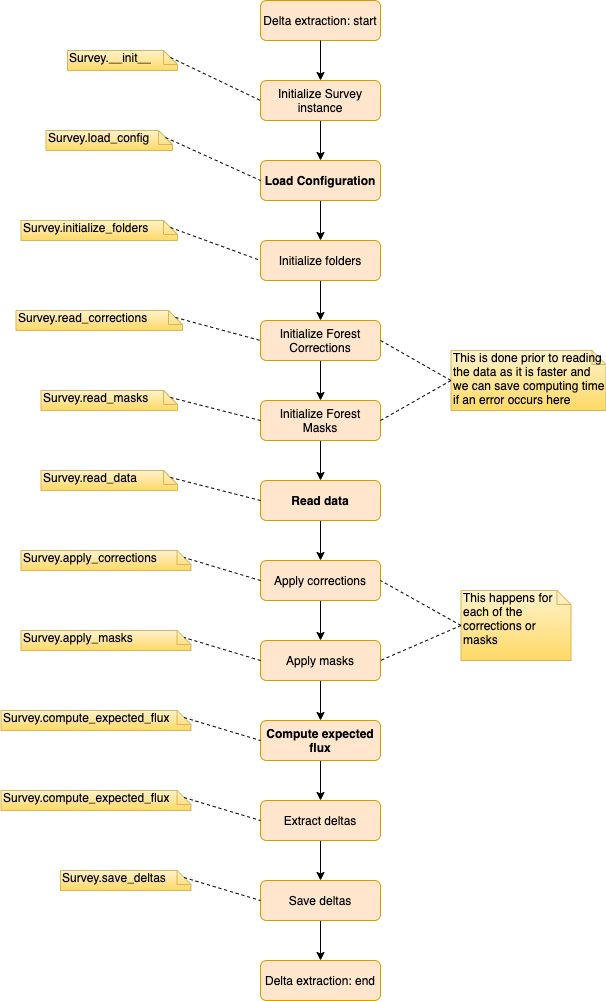

The diagram above was exported from draw.io. Its source (the exported page's mxGraphModel, read from the mxfile embedded in the PNG):
<mxGraphModel dx="946" dy="1703" grid="1" gridSize="10" guides="1" tooltips="1" connect="1" arrows="1" fold="1" page="1" pageScale="1" pageWidth="827" pageHeight="1169" math="0" shadow="0">
  <root>
    <mxCell id="0" />
    <mxCell id="1" parent="0" />
    <mxCell id="AxqUhGCLpFpf_0voWOT6-403" value="Delta extraction: start" style="rounded=1;whiteSpace=wrap;html=1;fillColor=#ffe6cc;strokeColor=#d79b00;" parent="1" vertex="1">
      <mxGeometry x="320" y="-1160" width="120" height="40" as="geometry" />
    </mxCell>
    <mxCell id="AxqUhGCLpFpf_0voWOT6-404" style="edgeStyle=orthogonalEdgeStyle;rounded=0;orthogonalLoop=1;jettySize=auto;html=1;exitX=0.5;exitY=1;exitDx=0;exitDy=0;" parent="1" source="AxqUhGCLpFpf_0voWOT6-403" target="AxqUhGCLpFpf_0voWOT6-403" edge="1">
      <mxGeometry relative="1" as="geometry" />
    </mxCell>
    <mxCell id="AxqUhGCLpFpf_0voWOT6-405" value="" style="endArrow=classic;html=1;exitX=0.5;exitY=1;exitDx=0;exitDy=0;" parent="1" source="AxqUhGCLpFpf_0voWOT6-403" edge="1">
      <mxGeometry width="50" height="50" relative="1" as="geometry">
        <mxPoint x="430" y="-800" as="sourcePoint" />
        <mxPoint x="380" y="-1080" as="targetPoint" />
      </mxGeometry>
    </mxCell>
    <mxCell id="AxqUhGCLpFpf_0voWOT6-412" style="edgeStyle=orthogonalEdgeStyle;rounded=0;orthogonalLoop=1;jettySize=auto;html=1;exitX=0.5;exitY=1;exitDx=0;exitDy=0;" parent="1" source="AxqUhGCLpFpf_0voWOT6-406" target="AxqUhGCLpFpf_0voWOT6-409" edge="1">
      <mxGeometry relative="1" as="geometry" />
    </mxCell>
    <mxCell id="AxqUhGCLpFpf_0voWOT6-406" value="Initialize Survey instance" style="rounded=1;whiteSpace=wrap;html=1;fillColor=#ffe6cc;strokeColor=#d79b00;" parent="1" vertex="1">
      <mxGeometry x="320" y="-1080" width="120" height="40" as="geometry" />
    </mxCell>
    <mxCell id="AxqUhGCLpFpf_0voWOT6-407" value="Survey.__init__" style="shape=note;whiteSpace=wrap;html=1;size=14;verticalAlign=top;align=left;spacingTop=-6;rounded=0;shadow=0;glass=0;comic=0;strokeColor=#d6b656;fillColor=#fff2cc;gradientColor=#ffd966;" parent="1" vertex="1">
      <mxGeometry x="127" y="-1110" width="110" height="20" as="geometry" />
    </mxCell>
    <mxCell id="AxqUhGCLpFpf_0voWOT6-408" value="" style="endArrow=none;dashed=1;endFill=0;endSize=12;html=1;exitX=0;exitY=0;exitDx=103;exitDy=7;entryX=0;entryY=0.5;entryDx=0;entryDy=0;exitPerimeter=0;" parent="1" source="AxqUhGCLpFpf_0voWOT6-407" target="AxqUhGCLpFpf_0voWOT6-406" edge="1">
      <mxGeometry width="160" relative="1" as="geometry">
        <mxPoint x="226.5" y="-1000" as="sourcePoint" />
        <mxPoint x="320" y="-992" as="targetPoint" />
      </mxGeometry>
    </mxCell>
    <mxCell id="Byf6y4vNLY3cxfDWlH5Z-2" style="edgeStyle=orthogonalEdgeStyle;rounded=0;orthogonalLoop=1;jettySize=auto;html=1;exitX=0.5;exitY=1;exitDx=0;exitDy=0;entryX=0.5;entryY=0;entryDx=0;entryDy=0;" parent="1" source="AxqUhGCLpFpf_0voWOT6-409" target="AxqUhGCLpFpf_0voWOT6-424" edge="1">
      <mxGeometry relative="1" as="geometry" />
    </mxCell>
    <mxCell id="AxqUhGCLpFpf_0voWOT6-409" value="&lt;b&gt;Load Configuration&lt;/b&gt;" style="rounded=1;whiteSpace=wrap;html=1;fillColor=#ffe6cc;strokeColor=#d79b00;" parent="1" vertex="1">
      <mxGeometry x="320" y="-1000" width="120" height="40" as="geometry" />
    </mxCell>
    <mxCell id="AxqUhGCLpFpf_0voWOT6-410" value="Survey.load_config" style="shape=note;whiteSpace=wrap;html=1;size=14;verticalAlign=top;align=left;spacingTop=-6;rounded=0;shadow=0;glass=0;comic=0;strokeColor=#d6b656;fillColor=#fff2cc;gradientColor=#ffd966;" parent="1" vertex="1">
      <mxGeometry x="105.5" y="-1030" width="126.5" height="20" as="geometry" />
    </mxCell>
    <mxCell id="AxqUhGCLpFpf_0voWOT6-411" value="" style="endArrow=none;dashed=1;endFill=0;endSize=12;html=1;exitX=0;exitY=0;exitDx=119.50000000000001;exitDy=7;entryX=0;entryY=0.5;entryDx=0;entryDy=0;exitPerimeter=0;" parent="1" source="AxqUhGCLpFpf_0voWOT6-410" target="AxqUhGCLpFpf_0voWOT6-409" edge="1">
      <mxGeometry width="160" relative="1" as="geometry">
        <mxPoint x="226.5" y="-920" as="sourcePoint" />
        <mxPoint x="320" y="-912" as="targetPoint" />
      </mxGeometry>
    </mxCell>
    <mxCell id="AxqUhGCLpFpf_0voWOT6-413" style="edgeStyle=orthogonalEdgeStyle;rounded=0;orthogonalLoop=1;jettySize=auto;html=1;exitX=0.5;exitY=1;exitDx=0;exitDy=0;" parent="1" source="AxqUhGCLpFpf_0voWOT6-414" target="AxqUhGCLpFpf_0voWOT6-415" edge="1">
      <mxGeometry relative="1" as="geometry" />
    </mxCell>
    <mxCell id="AxqUhGCLpFpf_0voWOT6-414" value="Initialize Forest Corrections" style="rounded=1;whiteSpace=wrap;html=1;fillColor=#ffe6cc;strokeColor=#d79b00;" parent="1" vertex="1">
      <mxGeometry x="320" y="-840" width="120" height="40" as="geometry" />
    </mxCell>
    <mxCell id="Byf6y4vNLY3cxfDWlH5Z-3" style="edgeStyle=orthogonalEdgeStyle;rounded=0;orthogonalLoop=1;jettySize=auto;html=1;exitX=0.5;exitY=1;exitDx=0;exitDy=0;entryX=0.5;entryY=0;entryDx=0;entryDy=0;" parent="1" source="AxqUhGCLpFpf_0voWOT6-415" target="AxqUhGCLpFpf_0voWOT6-437" edge="1">
      <mxGeometry relative="1" as="geometry" />
    </mxCell>
    <mxCell id="AxqUhGCLpFpf_0voWOT6-415" value="Initialize Forest Masks" style="rounded=1;whiteSpace=wrap;html=1;fillColor=#ffe6cc;strokeColor=#d79b00;" parent="1" vertex="1">
      <mxGeometry x="320" y="-760" width="120" height="40" as="geometry" />
    </mxCell>
    <mxCell id="AxqUhGCLpFpf_0voWOT6-416" value="This is done prior to reading the data as it is faster and we can save computing time if an error occurs here" style="shape=note;whiteSpace=wrap;html=1;size=14;verticalAlign=top;align=left;spacingTop=-6;rounded=0;shadow=0;glass=0;comic=0;strokeColor=#d6b656;fillColor=#fff2cc;gradientColor=#ffd966;" parent="1" vertex="1">
      <mxGeometry x="510.5" y="-810" width="155" height="60" as="geometry" />
    </mxCell>
    <mxCell id="AxqUhGCLpFpf_0voWOT6-417" value="" style="endArrow=none;dashed=1;endFill=0;endSize=12;html=1;exitX=1;exitY=0.5;exitDx=0;exitDy=0;entryX=0;entryY=0.5;entryDx=0;entryDy=0;entryPerimeter=0;" parent="1" source="AxqUhGCLpFpf_0voWOT6-415" target="AxqUhGCLpFpf_0voWOT6-416" edge="1">
      <mxGeometry width="160" relative="1" as="geometry">
        <mxPoint x="260.5" y="-430" as="sourcePoint" />
        <mxPoint x="420.5" y="-430" as="targetPoint" />
      </mxGeometry>
    </mxCell>
    <mxCell id="AxqUhGCLpFpf_0voWOT6-418" value="" style="endArrow=none;dashed=1;endFill=0;endSize=12;html=1;exitX=1;exitY=0.5;exitDx=0;exitDy=0;entryX=0;entryY=0.5;entryDx=0;entryDy=0;entryPerimeter=0;" parent="1" source="AxqUhGCLpFpf_0voWOT6-414" target="AxqUhGCLpFpf_0voWOT6-416" edge="1">
      <mxGeometry width="160" relative="1" as="geometry">
        <mxPoint x="450.5" y="-590" as="sourcePoint" />
        <mxPoint x="530.5" y="-550" as="targetPoint" />
      </mxGeometry>
    </mxCell>
    <mxCell id="AxqUhGCLpFpf_0voWOT6-419" value="Survey.read_corrections" style="shape=note;whiteSpace=wrap;html=1;size=14;verticalAlign=top;align=left;spacingTop=-6;rounded=0;shadow=0;glass=0;comic=0;strokeColor=#d6b656;fillColor=#fff2cc;gradientColor=#ffd966;" parent="1" vertex="1">
      <mxGeometry x="75.5" y="-850" width="166.5" height="20" as="geometry" />
    </mxCell>
    <mxCell id="AxqUhGCLpFpf_0voWOT6-420" value="Survey.read_masks" style="shape=note;whiteSpace=wrap;html=1;size=14;verticalAlign=top;align=left;spacingTop=-6;rounded=0;shadow=0;glass=0;comic=0;strokeColor=#d6b656;fillColor=#fff2cc;gradientColor=#ffd966;" parent="1" vertex="1">
      <mxGeometry x="100.5" y="-770" width="136.5" height="20" as="geometry" />
    </mxCell>
    <mxCell id="AxqUhGCLpFpf_0voWOT6-421" value="" style="endArrow=none;dashed=1;endFill=0;endSize=12;html=1;exitX=0;exitY=0;exitDx=159.5;exitDy=7;entryX=0;entryY=0.5;entryDx=0;entryDy=0;exitPerimeter=0;" parent="1" source="AxqUhGCLpFpf_0voWOT6-419" target="AxqUhGCLpFpf_0voWOT6-414" edge="1">
      <mxGeometry width="160" relative="1" as="geometry">
        <mxPoint x="450.5" y="-510" as="sourcePoint" />
        <mxPoint x="530.5" y="-470" as="targetPoint" />
      </mxGeometry>
    </mxCell>
    <mxCell id="AxqUhGCLpFpf_0voWOT6-422" value="" style="endArrow=none;dashed=1;endFill=0;endSize=12;html=1;exitX=0;exitY=0;exitDx=129.5;exitDy=7;entryX=0;entryY=0.5;entryDx=0;entryDy=0;exitPerimeter=0;" parent="1" source="AxqUhGCLpFpf_0voWOT6-420" target="AxqUhGCLpFpf_0voWOT6-415" edge="1">
      <mxGeometry width="160" relative="1" as="geometry">
        <mxPoint x="237" y="-518" as="sourcePoint" />
        <mxPoint x="330.5" y="-510" as="targetPoint" />
      </mxGeometry>
    </mxCell>
    <mxCell id="AxqUhGCLpFpf_0voWOT6-423" style="edgeStyle=orthogonalEdgeStyle;rounded=0;orthogonalLoop=1;jettySize=auto;html=1;exitX=0.5;exitY=1;exitDx=0;exitDy=0;entryX=0.5;entryY=0;entryDx=0;entryDy=0;endArrow=classic;endFill=1;startArrow=none;startFill=0;" parent="1" source="AxqUhGCLpFpf_0voWOT6-424" target="AxqUhGCLpFpf_0voWOT6-414" edge="1">
      <mxGeometry relative="1" as="geometry" />
    </mxCell>
    <mxCell id="AxqUhGCLpFpf_0voWOT6-424" value="Initialize folders" style="rounded=1;whiteSpace=wrap;html=1;fillColor=#ffe6cc;strokeColor=#d79b00;" parent="1" vertex="1">
      <mxGeometry x="320" y="-920" width="120" height="40" as="geometry" />
    </mxCell>
    <mxCell id="AxqUhGCLpFpf_0voWOT6-425" value="Survey.initialize_folders" style="shape=note;whiteSpace=wrap;html=1;size=14;verticalAlign=top;align=left;spacingTop=-6;rounded=0;shadow=0;glass=0;comic=0;strokeColor=#d6b656;fillColor=#fff2cc;gradientColor=#ffd966;" parent="1" vertex="1">
      <mxGeometry x="80.5" y="-940" width="156.5" height="20" as="geometry" />
    </mxCell>
    <mxCell id="AxqUhGCLpFpf_0voWOT6-426" value="" style="endArrow=none;dashed=1;endFill=0;endSize=12;html=1;exitX=0;exitY=0;exitDx=149.5;exitDy=7;entryX=0;entryY=0.5;entryDx=0;entryDy=0;exitPerimeter=0;" parent="1" source="AxqUhGCLpFpf_0voWOT6-425" target="AxqUhGCLpFpf_0voWOT6-424" edge="1">
      <mxGeometry width="160" relative="1" as="geometry">
        <mxPoint x="237" y="-807.9999999999998" as="sourcePoint" />
        <mxPoint x="330.5" y="-790" as="targetPoint" />
      </mxGeometry>
    </mxCell>
    <mxCell id="AxqUhGCLpFpf_0voWOT6-427" value="This happens for each of the corrections or masks" style="shape=note;whiteSpace=wrap;html=1;size=14;verticalAlign=top;align=left;spacingTop=-6;rounded=0;shadow=0;glass=0;comic=0;strokeColor=#d6b656;fillColor=#fff2cc;gradientColor=#ffd966;" parent="1" vertex="1">
      <mxGeometry x="520.5" y="-570" width="110" height="70" as="geometry" />
    </mxCell>
    <mxCell id="AxqUhGCLpFpf_0voWOT6-428" style="edgeStyle=orthogonalEdgeStyle;rounded=0;orthogonalLoop=1;jettySize=auto;html=1;exitX=0.5;exitY=1;exitDx=0;exitDy=0;entryX=0.5;entryY=0;entryDx=0;entryDy=0;endArrow=classic;endFill=1;" parent="1" source="AxqUhGCLpFpf_0voWOT6-429" target="AxqUhGCLpFpf_0voWOT6-430" edge="1">
      <mxGeometry relative="1" as="geometry" />
    </mxCell>
    <mxCell id="AxqUhGCLpFpf_0voWOT6-429" value="Apply corrections" style="rounded=1;whiteSpace=wrap;html=1;fillColor=#ffe6cc;strokeColor=#d79b00;" parent="1" vertex="1">
      <mxGeometry x="320" y="-600" width="120" height="40" as="geometry" />
    </mxCell>
    <mxCell id="oB14G6jO4MyQEys9sq3c-4" style="edgeStyle=orthogonalEdgeStyle;rounded=0;orthogonalLoop=1;jettySize=auto;html=1;exitX=0.5;exitY=1;exitDx=0;exitDy=0;" edge="1" parent="1" source="AxqUhGCLpFpf_0voWOT6-430" target="oB14G6jO4MyQEys9sq3c-1">
      <mxGeometry relative="1" as="geometry" />
    </mxCell>
    <mxCell id="AxqUhGCLpFpf_0voWOT6-430" value="Apply masks" style="rounded=1;whiteSpace=wrap;html=1;fillColor=#ffe6cc;strokeColor=#d79b00;" parent="1" vertex="1">
      <mxGeometry x="320" y="-520" width="120" height="40" as="geometry" />
    </mxCell>
    <mxCell id="AxqUhGCLpFpf_0voWOT6-431" value="Survey.apply_corrections" style="shape=note;whiteSpace=wrap;html=1;size=14;verticalAlign=top;align=left;spacingTop=-6;rounded=0;shadow=0;glass=0;comic=0;strokeColor=#d6b656;fillColor=#fff2cc;gradientColor=#ffd966;" parent="1" vertex="1">
      <mxGeometry x="80.5" y="-610" width="170" height="20" as="geometry" />
    </mxCell>
    <mxCell id="AxqUhGCLpFpf_0voWOT6-432" value="" style="endArrow=none;dashed=1;endFill=0;endSize=12;html=1;exitX=0;exitY=0.5;exitDx=0;exitDy=0;entryX=0;entryY=0;entryDx=163;entryDy=7;entryPerimeter=0;" parent="1" source="AxqUhGCLpFpf_0voWOT6-429" target="AxqUhGCLpFpf_0voWOT6-431" edge="1">
      <mxGeometry width="160" relative="1" as="geometry">
        <mxPoint x="290.5" y="-800" as="sourcePoint" />
        <mxPoint x="220.5" y="-810" as="targetPoint" />
      </mxGeometry>
    </mxCell>
    <mxCell id="AxqUhGCLpFpf_0voWOT6-433" value="Survey.apply_masks" style="shape=note;whiteSpace=wrap;html=1;size=14;verticalAlign=top;align=left;spacingTop=-6;rounded=0;shadow=0;glass=0;comic=0;strokeColor=#d6b656;fillColor=#fff2cc;gradientColor=#ffd966;" parent="1" vertex="1">
      <mxGeometry x="80.5" y="-530" width="170" height="20" as="geometry" />
    </mxCell>
    <mxCell id="AxqUhGCLpFpf_0voWOT6-434" value="" style="endArrow=none;dashed=1;endFill=0;endSize=12;html=1;entryX=0;entryY=0;entryDx=163;entryDy=7;entryPerimeter=0;exitX=0;exitY=0.5;exitDx=0;exitDy=0;" parent="1" source="AxqUhGCLpFpf_0voWOT6-430" target="AxqUhGCLpFpf_0voWOT6-433" edge="1">
      <mxGeometry width="160" relative="1" as="geometry">
        <mxPoint x="290.5" y="-520" as="sourcePoint" />
        <mxPoint x="220.5" y="-730" as="targetPoint" />
      </mxGeometry>
    </mxCell>
    <mxCell id="AxqUhGCLpFpf_0voWOT6-435" value="" style="endArrow=none;dashed=1;endFill=0;endSize=12;html=1;exitX=0;exitY=0.5;exitDx=0;exitDy=0;entryX=1;entryY=0.5;entryDx=0;entryDy=0;exitPerimeter=0;" parent="1" source="AxqUhGCLpFpf_0voWOT6-427" target="AxqUhGCLpFpf_0voWOT6-429" edge="1">
      <mxGeometry width="160" relative="1" as="geometry">
        <mxPoint x="330.5" y="-570" as="sourcePoint" />
        <mxPoint x="253.5" y="-552.9999999999995" as="targetPoint" />
      </mxGeometry>
    </mxCell>
    <mxCell id="AxqUhGCLpFpf_0voWOT6-436" value="" style="endArrow=none;dashed=1;endFill=0;endSize=12;html=1;exitX=0;exitY=0.5;exitDx=0;exitDy=0;entryX=1;entryY=0.5;entryDx=0;entryDy=0;exitPerimeter=0;" parent="1" source="AxqUhGCLpFpf_0voWOT6-427" target="AxqUhGCLpFpf_0voWOT6-430" edge="1">
      <mxGeometry width="160" relative="1" as="geometry">
        <mxPoint x="340.5" y="-560" as="sourcePoint" />
        <mxPoint x="263.5" y="-542.9999999999995" as="targetPoint" />
      </mxGeometry>
    </mxCell>
    <mxCell id="AxqUhGCLpFpf_0voWOT6-440" style="edgeStyle=orthogonalEdgeStyle;rounded=0;orthogonalLoop=1;jettySize=auto;html=1;exitX=0.5;exitY=1;exitDx=0;exitDy=0;entryX=0.5;entryY=0;entryDx=0;entryDy=0;" parent="1" source="AxqUhGCLpFpf_0voWOT6-437" target="AxqUhGCLpFpf_0voWOT6-429" edge="1">
      <mxGeometry relative="1" as="geometry" />
    </mxCell>
    <mxCell id="AxqUhGCLpFpf_0voWOT6-437" value="&lt;b&gt;Read data&lt;/b&gt;" style="rounded=1;whiteSpace=wrap;html=1;fillColor=#ffe6cc;strokeColor=#d79b00;" parent="1" vertex="1">
      <mxGeometry x="320" y="-680" width="120" height="40" as="geometry" />
    </mxCell>
    <mxCell id="AxqUhGCLpFpf_0voWOT6-438" value="Survey.read_data" style="shape=note;whiteSpace=wrap;html=1;size=14;verticalAlign=top;align=left;spacingTop=-6;rounded=0;shadow=0;glass=0;comic=0;strokeColor=#d6b656;fillColor=#fff2cc;gradientColor=#ffd966;" parent="1" vertex="1">
      <mxGeometry x="100.5" y="-690" width="136.5" height="20" as="geometry" />
    </mxCell>
    <mxCell id="AxqUhGCLpFpf_0voWOT6-439" value="" style="endArrow=none;dashed=1;endFill=0;endSize=12;html=1;exitX=0;exitY=0;exitDx=129.5;exitDy=7;entryX=0;entryY=0.5;entryDx=0;entryDy=0;exitPerimeter=0;" parent="1" source="AxqUhGCLpFpf_0voWOT6-438" target="AxqUhGCLpFpf_0voWOT6-437" edge="1">
      <mxGeometry width="160" relative="1" as="geometry">
        <mxPoint x="237" y="-438" as="sourcePoint" />
        <mxPoint x="330.5" y="-430" as="targetPoint" />
      </mxGeometry>
    </mxCell>
    <mxCell id="a2iuCc0Tc0MxyR8aN72H-4" style="edgeStyle=orthogonalEdgeStyle;rounded=0;orthogonalLoop=1;jettySize=auto;html=1;exitX=0.5;exitY=1;exitDx=0;exitDy=0;" edge="1" parent="1" source="oB14G6jO4MyQEys9sq3c-1" target="a2iuCc0Tc0MxyR8aN72H-1">
      <mxGeometry relative="1" as="geometry" />
    </mxCell>
    <mxCell id="oB14G6jO4MyQEys9sq3c-1" value="&lt;b&gt;Compute expected flux&lt;/b&gt;" style="rounded=1;whiteSpace=wrap;html=1;fillColor=#ffe6cc;strokeColor=#d79b00;" vertex="1" parent="1">
      <mxGeometry x="320" y="-440" width="120" height="40" as="geometry" />
    </mxCell>
    <mxCell id="oB14G6jO4MyQEys9sq3c-2" value="Survey.compute_expected_flux" style="shape=note;whiteSpace=wrap;html=1;size=14;verticalAlign=top;align=left;spacingTop=-6;rounded=0;shadow=0;glass=0;comic=0;strokeColor=#d6b656;fillColor=#fff2cc;gradientColor=#ffd966;" vertex="1" parent="1">
      <mxGeometry x="60.5" y="-450" width="190" height="20" as="geometry" />
    </mxCell>
    <mxCell id="oB14G6jO4MyQEys9sq3c-3" value="" style="endArrow=none;dashed=1;endFill=0;endSize=12;html=1;entryX=0;entryY=0.5;entryDx=0;entryDy=0;exitX=0;exitY=0;exitDx=183;exitDy=7;exitPerimeter=0;" edge="1" parent="1" source="oB14G6jO4MyQEys9sq3c-2" target="oB14G6jO4MyQEys9sq3c-1">
      <mxGeometry width="160" relative="1" as="geometry">
        <mxPoint x="269.5" y="-232" as="sourcePoint" />
        <mxPoint x="299.5" y="-352" as="targetPoint" />
      </mxGeometry>
    </mxCell>
    <mxCell id="a2iuCc0Tc0MxyR8aN72H-8" style="edgeStyle=orthogonalEdgeStyle;rounded=0;orthogonalLoop=1;jettySize=auto;html=1;exitX=0.5;exitY=1;exitDx=0;exitDy=0;entryX=0.5;entryY=0;entryDx=0;entryDy=0;" edge="1" parent="1" source="a2iuCc0Tc0MxyR8aN72H-1" target="a2iuCc0Tc0MxyR8aN72H-5">
      <mxGeometry relative="1" as="geometry" />
    </mxCell>
    <mxCell id="a2iuCc0Tc0MxyR8aN72H-1" value="Extract deltas" style="rounded=1;whiteSpace=wrap;html=1;fillColor=#ffe6cc;strokeColor=#d79b00;" vertex="1" parent="1">
      <mxGeometry x="320" y="-360" width="120" height="40" as="geometry" />
    </mxCell>
    <mxCell id="a2iuCc0Tc0MxyR8aN72H-2" value="Survey.compute_expected_flux" style="shape=note;whiteSpace=wrap;html=1;size=14;verticalAlign=top;align=left;spacingTop=-6;rounded=0;shadow=0;glass=0;comic=0;strokeColor=#d6b656;fillColor=#fff2cc;gradientColor=#ffd966;" vertex="1" parent="1">
      <mxGeometry x="60.5" y="-370" width="190" height="20" as="geometry" />
    </mxCell>
    <mxCell id="a2iuCc0Tc0MxyR8aN72H-3" value="" style="endArrow=none;dashed=1;endFill=0;endSize=12;html=1;exitX=0;exitY=0;exitDx=183;exitDy=7;exitPerimeter=0;entryX=0;entryY=0.5;entryDx=0;entryDy=0;" edge="1" parent="1" source="a2iuCc0Tc0MxyR8aN72H-2" target="a2iuCc0Tc0MxyR8aN72H-1">
      <mxGeometry width="160" relative="1" as="geometry">
        <mxPoint x="269.5" y="-152" as="sourcePoint" />
        <mxPoint x="310" y="-340" as="targetPoint" />
      </mxGeometry>
    </mxCell>
    <mxCell id="a2iuCc0Tc0MxyR8aN72H-10" style="edgeStyle=orthogonalEdgeStyle;rounded=0;orthogonalLoop=1;jettySize=auto;html=1;exitX=0.5;exitY=1;exitDx=0;exitDy=0;entryX=0.5;entryY=0;entryDx=0;entryDy=0;" edge="1" parent="1" source="a2iuCc0Tc0MxyR8aN72H-5" target="a2iuCc0Tc0MxyR8aN72H-9">
      <mxGeometry relative="1" as="geometry" />
    </mxCell>
    <mxCell id="a2iuCc0Tc0MxyR8aN72H-5" value="Save deltas" style="rounded=1;whiteSpace=wrap;html=1;fillColor=#ffe6cc;strokeColor=#d79b00;" vertex="1" parent="1">
      <mxGeometry x="320" y="-280" width="120" height="40" as="geometry" />
    </mxCell>
    <mxCell id="a2iuCc0Tc0MxyR8aN72H-6" value="Survey.save_deltas" style="shape=note;whiteSpace=wrap;html=1;size=14;verticalAlign=top;align=left;spacingTop=-6;rounded=0;shadow=0;glass=0;comic=0;strokeColor=#d6b656;fillColor=#fff2cc;gradientColor=#ffd966;" vertex="1" parent="1">
      <mxGeometry x="120" y="-290" width="130.5" height="20" as="geometry" />
    </mxCell>
    <mxCell id="a2iuCc0Tc0MxyR8aN72H-7" value="" style="endArrow=none;dashed=1;endFill=0;endSize=12;html=1;exitX=0;exitY=0;exitDx=123.5;exitDy=7;exitPerimeter=0;entryX=0;entryY=0.5;entryDx=0;entryDy=0;" edge="1" parent="1" source="a2iuCc0Tc0MxyR8aN72H-6" target="a2iuCc0Tc0MxyR8aN72H-5">
      <mxGeometry width="160" relative="1" as="geometry">
        <mxPoint x="269.5" y="-72" as="sourcePoint" />
        <mxPoint x="310" y="-260" as="targetPoint" />
      </mxGeometry>
    </mxCell>
    <mxCell id="a2iuCc0Tc0MxyR8aN72H-9" value="Delta extraction: end" style="rounded=1;whiteSpace=wrap;html=1;fillColor=#ffe6cc;strokeColor=#d79b00;" vertex="1" parent="1">
      <mxGeometry x="320" y="-200" width="120" height="40" as="geometry" />
    </mxCell>
  </root>
</mxGraphModel>